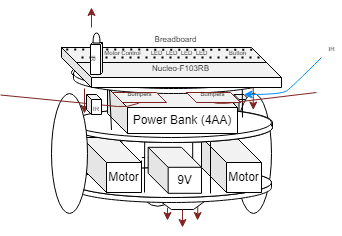

The diagram above was exported from draw.io. Its source (the exported page's mxGraphModel, read from the mxfile embedded in the PNG):
<mxGraphModel dx="1434" dy="707" grid="1" gridSize="10" guides="1" tooltips="1" connect="1" arrows="1" fold="1" page="1" pageScale="1" pageWidth="1100" pageHeight="850" math="0" shadow="0">
  <root>
    <mxCell id="0" />
    <mxCell id="1" parent="0" />
    <mxCell id="nwektpva2Zz86LBpuoBc-90" value="" style="shape=cube;whiteSpace=wrap;html=1;boundedLbl=1;backgroundOutline=1;darkOpacity=0.05;darkOpacity2=0.1;strokeColor=#000000;size=5;" parent="1" vertex="1">
      <mxGeometry x="722.5" y="217" width="15" height="22" as="geometry" />
    </mxCell>
    <mxCell id="nwektpva2Zz86LBpuoBc-14" value="" style="ellipse;whiteSpace=wrap;html=1;" parent="1" vertex="1">
      <mxGeometry x="724" y="216" width="36" height="120" as="geometry" />
    </mxCell>
    <mxCell id="nwektpva2Zz86LBpuoBc-97" value="" style="ellipse;whiteSpace=wrap;html=1;aspect=fixed;strokeColor=#000000;" parent="1" vertex="1">
      <mxGeometry x="630" y="296.25" width="32.5" height="32.5" as="geometry" />
    </mxCell>
    <mxCell id="S8Iq7AN149zRSJgUYJcN-9" value="" style="endArrow=classic;html=1;strokeColor=#7D2623;" parent="1" edge="1">
      <mxGeometry width="50" height="50" relative="1" as="geometry">
        <mxPoint x="741.76" y="207.5" as="sourcePoint" />
        <mxPoint x="741.76" y="232.5" as="targetPoint" />
      </mxGeometry>
    </mxCell>
    <mxCell id="nwektpva2Zz86LBpuoBc-81" value="" style="endArrow=none;html=1;entryX=0.601;entryY=0.976;entryDx=0;entryDy=0;entryPerimeter=0;" parent="1" target="nwektpva2Zz86LBpuoBc-34" edge="1">
      <mxGeometry width="50" height="50" relative="1" as="geometry">
        <mxPoint x="681.2" y="300" as="sourcePoint" />
        <mxPoint x="671.8199999999999" y="270.27" as="targetPoint" />
      </mxGeometry>
    </mxCell>
    <mxCell id="nwektpva2Zz86LBpuoBc-65" value="" style="shape=trapezoid;perimeter=trapezoidPerimeter;whiteSpace=wrap;html=1;fixedSize=1;rotation=-180;size=22;" parent="1" vertex="1">
      <mxGeometry x="638" y="316" width="66" height="16" as="geometry" />
    </mxCell>
    <mxCell id="nwektpva2Zz86LBpuoBc-68" value="&lt;font style=&quot;font-size: 6px&quot;&gt;Line Sensor&lt;/font&gt;" style="text;html=1;align=center;verticalAlign=middle;resizable=0;points=[];autosize=1;" parent="1" vertex="1">
      <mxGeometry x="646" y="308.75" width="50" height="20" as="geometry" />
    </mxCell>
    <mxCell id="nwektpva2Zz86LBpuoBc-42" value="" style="shape=cylinder3;whiteSpace=wrap;html=1;boundedLbl=1;backgroundOutline=1;size=15;" parent="1" vertex="1">
      <mxGeometry x="560" y="290" width="200" height="35" as="geometry" />
    </mxCell>
    <mxCell id="nwektpva2Zz86LBpuoBc-4" value="" style="ellipse;whiteSpace=wrap;html=1;" parent="1" vertex="1">
      <mxGeometry x="560" y="290" width="200" height="30" as="geometry" />
    </mxCell>
    <mxCell id="nwektpva2Zz86LBpuoBc-56" value="" style="group" parent="1" vertex="1" connectable="0">
      <mxGeometry x="630" y="280" width="60" height="35.8" as="geometry" />
    </mxCell>
    <mxCell id="nwektpva2Zz86LBpuoBc-52" value="" style="endArrow=none;dashed=1;html=1;" parent="nwektpva2Zz86LBpuoBc-56" edge="1">
      <mxGeometry width="50" height="50" relative="1" as="geometry">
        <mxPoint y="23.99999999999999" as="sourcePoint" />
        <mxPoint as="targetPoint" />
      </mxGeometry>
    </mxCell>
    <mxCell id="nwektpva2Zz86LBpuoBc-53" value="" style="endArrow=none;dashed=1;html=1;" parent="nwektpva2Zz86LBpuoBc-56" edge="1">
      <mxGeometry width="50" height="50" relative="1" as="geometry">
        <mxPoint x="33.333333333333336" as="sourcePoint" />
        <mxPoint as="targetPoint" />
      </mxGeometry>
    </mxCell>
    <mxCell id="nwektpva2Zz86LBpuoBc-54" value="" style="endArrow=none;dashed=1;html=1;" parent="nwektpva2Zz86LBpuoBc-56" edge="1">
      <mxGeometry width="50" height="50" relative="1" as="geometry">
        <mxPoint x="33.333333333333336" y="23.99999999999999" as="sourcePoint" />
        <mxPoint x="33.333333333333336" as="targetPoint" />
      </mxGeometry>
    </mxCell>
    <mxCell id="S8Iq7AN149zRSJgUYJcN-5" value="9V" style="shape=cube;whiteSpace=wrap;html=1;boundedLbl=1;backgroundOutline=1;darkOpacity=0.05;darkOpacity2=0.1;" parent="nwektpva2Zz86LBpuoBc-56" vertex="1">
      <mxGeometry x="6.666666666666665" y="-10.199999999999994" width="53.33333333333332" height="45.99999999999998" as="geometry" />
    </mxCell>
    <mxCell id="nwektpva2Zz86LBpuoBc-92" value="" style="endArrow=classic;html=1;strokeColor=#7D2623;" parent="1" edge="1">
      <mxGeometry width="50" height="50" relative="1" as="geometry">
        <mxPoint x="573" y="211" as="sourcePoint" />
        <mxPoint x="573" y="236" as="targetPoint" />
      </mxGeometry>
    </mxCell>
    <mxCell id="nwektpva2Zz86LBpuoBc-17" value="" style="endArrow=none;html=1;entryX=0.394;entryY=1.027;entryDx=0;entryDy=0;entryPerimeter=0;" parent="1" edge="1">
      <mxGeometry width="50" height="50" relative="1" as="geometry">
        <mxPoint x="611.2" y="300" as="sourcePoint" />
        <mxPoint x="610" y="250.81000000000006" as="targetPoint" />
      </mxGeometry>
    </mxCell>
    <mxCell id="nwektpva2Zz86LBpuoBc-15" value="Motor" style="shape=cube;whiteSpace=wrap;html=1;boundedLbl=1;backgroundOutline=1;darkOpacity=0.05;darkOpacity2=0.1;size=25;" parent="1" vertex="1">
      <mxGeometry x="690" y="260" width="60" height="55" as="geometry" />
    </mxCell>
    <mxCell id="nwektpva2Zz86LBpuoBc-24" value="Motor" style="shape=cube;whiteSpace=wrap;html=1;boundedLbl=1;backgroundOutline=1;darkOpacity=0.05;darkOpacity2=0.1;size=25;" parent="1" vertex="1">
      <mxGeometry x="570" y="260" width="60" height="55" as="geometry" />
    </mxCell>
    <mxCell id="nwektpva2Zz86LBpuoBc-5" value="" style="endArrow=none;html=1;entryX=0.366;entryY=0.965;entryDx=0;entryDy=0;entryPerimeter=0;" parent="1" target="nwektpva2Zz86LBpuoBc-2" edge="1">
      <mxGeometry width="50" height="50" relative="1" as="geometry">
        <mxPoint x="633" y="315" as="sourcePoint" />
        <mxPoint x="631.8" y="265.81000000000006" as="targetPoint" />
      </mxGeometry>
    </mxCell>
    <mxCell id="nwektpva2Zz86LBpuoBc-6" value="" style="endArrow=none;html=1;" parent="1" edge="1">
      <mxGeometry width="50" height="50" relative="1" as="geometry">
        <mxPoint x="699" y="316" as="sourcePoint" />
        <mxPoint x="699" y="264" as="targetPoint" />
      </mxGeometry>
    </mxCell>
    <mxCell id="nwektpva2Zz86LBpuoBc-36" value="" style="shape=cylinder3;whiteSpace=wrap;html=1;boundedLbl=1;backgroundOutline=1;size=15;" parent="1" vertex="1">
      <mxGeometry x="562" y="230" width="199" height="35" as="geometry" />
    </mxCell>
    <mxCell id="nwektpva2Zz86LBpuoBc-34" value="" style="ellipse;whiteSpace=wrap;html=1;" parent="1" vertex="1">
      <mxGeometry x="561" y="235" width="200" height="30" as="geometry" />
    </mxCell>
    <mxCell id="nwektpva2Zz86LBpuoBc-18" value="" style="endArrow=none;html=1;entryX=0.394;entryY=1.027;entryDx=0;entryDy=0;entryPerimeter=0;" parent="1" edge="1">
      <mxGeometry width="50" height="50" relative="1" as="geometry">
        <mxPoint x="676.7618040873854" y="260" as="sourcePoint" />
        <mxPoint x="680" y="250.81000000000006" as="targetPoint" />
      </mxGeometry>
    </mxCell>
    <mxCell id="nwektpva2Zz86LBpuoBc-19" value="" style="endArrow=none;html=1;entryX=1;entryY=1;entryDx=0;entryDy=0;" parent="1" edge="1">
      <mxGeometry width="50" height="50" relative="1" as="geometry">
        <mxPoint x="700" y="230" as="sourcePoint" />
        <mxPoint x="700.2740828094452" y="185.52141222425138" as="targetPoint" />
      </mxGeometry>
    </mxCell>
    <mxCell id="nwektpva2Zz86LBpuoBc-2" value="" style="ellipse;whiteSpace=wrap;html=1;" parent="1" vertex="1">
      <mxGeometry x="560" y="230" width="200" height="30" as="geometry" />
    </mxCell>
    <mxCell id="nwektpva2Zz86LBpuoBc-7" value="" style="endArrow=none;html=1;entryX=0.237;entryY=0.883;entryDx=0;entryDy=0;entryPerimeter=0;exitX=0.105;exitY=0.874;exitDx=0;exitDy=0;exitPerimeter=0;" parent="1" source="nwektpva2Zz86LBpuoBc-11" target="nwektpva2Zz86LBpuoBc-3" edge="1">
      <mxGeometry width="50" height="50" relative="1" as="geometry">
        <mxPoint x="590.71" y="251.61" as="sourcePoint" />
        <mxPoint x="589" y="216" as="targetPoint" />
      </mxGeometry>
    </mxCell>
    <mxCell id="nwektpva2Zz86LBpuoBc-8" value="" style="endArrow=none;html=1;entryX=1;entryY=1;entryDx=0;entryDy=0;" parent="1" target="nwektpva2Zz86LBpuoBc-3" edge="1">
      <mxGeometry width="50" height="50" relative="1" as="geometry">
        <mxPoint x="731" y="240" as="sourcePoint" />
        <mxPoint x="729.9993218813454" y="170.00339828220183" as="targetPoint" />
      </mxGeometry>
    </mxCell>
    <mxCell id="nwektpva2Zz86LBpuoBc-3" value="" style="ellipse;whiteSpace=wrap;html=1;" parent="1" vertex="1">
      <mxGeometry x="560" y="180" width="200" height="30" as="geometry" />
    </mxCell>
    <mxCell id="nwektpva2Zz86LBpuoBc-11" value="Power Bank (4AA)" style="shape=cube;whiteSpace=wrap;html=1;boundedLbl=1;backgroundOutline=1;darkOpacity=0.05;darkOpacity2=0.1;" parent="1" vertex="1">
      <mxGeometry x="596" y="210" width="130" height="46" as="geometry" />
    </mxCell>
    <mxCell id="nwektpva2Zz86LBpuoBc-21" value="" style="endArrow=none;html=1;entryX=0.189;entryY=0.905;entryDx=0;entryDy=0;entryPerimeter=0;" parent="1" target="nwektpva2Zz86LBpuoBc-3" edge="1">
      <mxGeometry width="50" height="50" relative="1" as="geometry">
        <mxPoint x="600" y="252.48" as="sourcePoint" />
        <mxPoint x="599" y="210" as="targetPoint" />
      </mxGeometry>
    </mxCell>
    <mxCell id="nwektpva2Zz86LBpuoBc-13" value="" style="ellipse;whiteSpace=wrap;html=1;" parent="1" vertex="1">
      <mxGeometry x="540" y="216" width="36" height="120" as="geometry" />
    </mxCell>
    <mxCell id="nwektpva2Zz86LBpuoBc-39" value="" style="shape=cylinder3;whiteSpace=wrap;html=1;boundedLbl=1;backgroundOutline=1;size=15;" parent="1" vertex="1">
      <mxGeometry x="562" y="181" width="200" height="35" as="geometry" />
    </mxCell>
    <mxCell id="nwektpva2Zz86LBpuoBc-25" value="" style="shape=cube;whiteSpace=wrap;html=1;boundedLbl=1;backgroundOutline=1;darkOpacity=0.05;darkOpacity2=0.1;size=30;" parent="1" vertex="1">
      <mxGeometry x="550" y="170" width="220" height="40" as="geometry" />
    </mxCell>
    <mxCell id="nwektpva2Zz86LBpuoBc-29" value="" style="endArrow=none;html=1;" parent="1" edge="1">
      <mxGeometry width="50" height="50" relative="1" as="geometry">
        <mxPoint x="550" y="170" as="sourcePoint" />
        <mxPoint x="631" y="170" as="targetPoint" />
      </mxGeometry>
    </mxCell>
    <mxCell id="nwektpva2Zz86LBpuoBc-30" value="" style="endArrow=none;html=1;entryX=0;entryY=0;entryDx=205;entryDy=15;entryPerimeter=0;" parent="1" target="nwektpva2Zz86LBpuoBc-25" edge="1">
      <mxGeometry width="50" height="50" relative="1" as="geometry">
        <mxPoint x="565" y="185" as="sourcePoint" />
        <mxPoint x="750" y="185" as="targetPoint" />
      </mxGeometry>
    </mxCell>
    <mxCell id="nwektpva2Zz86LBpuoBc-32" value="" style="endArrow=none;html=1;" parent="1" edge="1">
      <mxGeometry width="50" height="50" relative="1" as="geometry">
        <mxPoint x="641" y="170" as="sourcePoint" />
        <mxPoint x="731" y="170" as="targetPoint" />
      </mxGeometry>
    </mxCell>
    <mxCell id="nwektpva2Zz86LBpuoBc-48" value="&lt;font style=&quot;font-size: 8px&quot;&gt;Breadboard&lt;/font&gt;" style="text;html=1;align=center;verticalAlign=middle;resizable=0;points=[];autosize=1;" parent="1" vertex="1">
      <mxGeometry x="634" y="150.5" width="60" height="20" as="geometry" />
    </mxCell>
    <mxCell id="nwektpva2Zz86LBpuoBc-49" value="&lt;font style=&quot;font-size: 8px&quot;&gt;Nucleo-F103RB&lt;/font&gt;" style="text;html=1;align=center;verticalAlign=middle;resizable=0;points=[];autosize=1;" parent="1" vertex="1">
      <mxGeometry x="634" y="180" width="70" height="20" as="geometry" />
    </mxCell>
    <mxCell id="nwektpva2Zz86LBpuoBc-57" value="&lt;font style=&quot;font-size: 6px&quot;&gt;LED&lt;/font&gt;" style="text;html=1;align=center;verticalAlign=middle;resizable=0;points=[];autosize=1;" parent="1" vertex="1">
      <mxGeometry x="675" y="164" width="30" height="20" as="geometry" />
    </mxCell>
    <mxCell id="nwektpva2Zz86LBpuoBc-58" value="&lt;font style=&quot;font-size: 6px&quot;&gt;Button&lt;/font&gt;" style="text;html=1;align=center;verticalAlign=middle;resizable=0;points=[];autosize=1;" parent="1" vertex="1">
      <mxGeometry x="710.5" y="164" width="30" height="20" as="geometry" />
    </mxCell>
    <mxCell id="nwektpva2Zz86LBpuoBc-60" value="" style="endArrow=none;dashed=1;html=1;dashPattern=1 3;strokeWidth=2;exitX=0.894;exitY=0.058;exitDx=0;exitDy=0;exitPerimeter=0;" parent="1" edge="1">
      <mxGeometry width="50" height="50" relative="1" as="geometry">
        <mxPoint x="740.68" y="172.32" as="sourcePoint" />
        <mxPoint x="553.6666666666666" y="172" as="targetPoint" />
      </mxGeometry>
    </mxCell>
    <mxCell id="nwektpva2Zz86LBpuoBc-61" value="" style="endArrow=none;dashed=1;html=1;dashPattern=1 3;strokeWidth=2;" parent="1" edge="1">
      <mxGeometry width="50" height="50" relative="1" as="geometry">
        <mxPoint x="570" y="180" as="sourcePoint" />
        <mxPoint x="750" y="180" as="targetPoint" />
      </mxGeometry>
    </mxCell>
    <mxCell id="nwektpva2Zz86LBpuoBc-62" value="&lt;font style=&quot;font-size: 6px&quot;&gt;Motor Control&lt;/font&gt;" style="text;html=1;align=center;verticalAlign=middle;resizable=0;points=[];autosize=1;" parent="1" vertex="1">
      <mxGeometry x="586" y="164" width="50" height="20" as="geometry" />
    </mxCell>
    <mxCell id="nwektpva2Zz86LBpuoBc-82" value="" style="endArrow=none;html=1;strokeColor=#7D2623;" parent="1" edge="1">
      <mxGeometry width="50" height="50" relative="1" as="geometry">
        <mxPoint x="489" y="217.5" as="sourcePoint" />
        <mxPoint x="646" y="218" as="targetPoint" />
        <Array as="points">
          <mxPoint x="616" y="230" />
        </Array>
      </mxGeometry>
    </mxCell>
    <mxCell id="nwektpva2Zz86LBpuoBc-83" value="" style="endArrow=none;html=1;strokeColor=#7D2623;" parent="1" edge="1">
      <mxGeometry width="50" height="50" relative="1" as="geometry">
        <mxPoint x="675" y="215" as="sourcePoint" />
        <mxPoint x="805" y="215" as="targetPoint" />
        <Array as="points">
          <mxPoint x="705" y="227" />
        </Array>
      </mxGeometry>
    </mxCell>
    <mxCell id="nwektpva2Zz86LBpuoBc-85" value="&lt;font style=&quot;font-size: 6px&quot;&gt;IR&amp;nbsp;&lt;/font&gt;" style="shape=cube;whiteSpace=wrap;html=1;boundedLbl=1;backgroundOutline=1;darkOpacity=0.05;darkOpacity2=0.1;strokeColor=#000000;size=2;rotation=90;" parent="1" vertex="1">
      <mxGeometry x="569" y="175" width="32" height="12" as="geometry" />
    </mxCell>
    <mxCell id="nwektpva2Zz86LBpuoBc-88" value="" style="shape=or;whiteSpace=wrap;html=1;strokeColor=#000000;rotation=-90;" parent="1" vertex="1">
      <mxGeometry x="580" y="157" width="10" height="7" as="geometry" />
    </mxCell>
    <mxCell id="nwektpva2Zz86LBpuoBc-89" value="&lt;font style=&quot;font-size: 6px&quot;&gt;IR&lt;/font&gt;" style="shape=cube;whiteSpace=wrap;html=1;boundedLbl=1;backgroundOutline=1;darkOpacity=0.05;darkOpacity2=0.1;strokeColor=#000000;size=5;" parent="1" vertex="1">
      <mxGeometry x="575" y="217" width="15" height="20" as="geometry" />
    </mxCell>
    <mxCell id="nwektpva2Zz86LBpuoBc-91" value="&lt;font style=&quot;font-size: 6px&quot;&gt;IR&lt;/font&gt;" style="text;html=1;align=center;verticalAlign=middle;resizable=0;points=[];autosize=1;" parent="1" vertex="1">
      <mxGeometry x="810" y="160" width="20" height="20" as="geometry" />
    </mxCell>
    <mxCell id="nwektpva2Zz86LBpuoBc-93" value="" style="endArrow=classic;html=1;strokeColor=#7D2623;" parent="1" edge="1">
      <mxGeometry width="50" height="50" relative="1" as="geometry">
        <mxPoint x="580" y="150" as="sourcePoint" />
        <mxPoint x="580" y="130" as="targetPoint" />
      </mxGeometry>
    </mxCell>
    <mxCell id="nwektpva2Zz86LBpuoBc-94" value="" style="endArrow=classic;html=1;strokeColor=#7D2623;exitX=0.201;exitY=1.07;exitDx=0;exitDy=0;exitPerimeter=0;" parent="1" source="nwektpva2Zz86LBpuoBc-68" edge="1">
      <mxGeometry width="50" height="50" relative="1" as="geometry">
        <mxPoint x="646" y="328.75" as="sourcePoint" />
        <mxPoint x="656" y="343" as="targetPoint" />
      </mxGeometry>
    </mxCell>
    <mxCell id="nwektpva2Zz86LBpuoBc-95" value="" style="endArrow=classic;html=1;strokeColor=#7D2623;exitX=0.5;exitY=0;exitDx=0;exitDy=0;" parent="1" source="nwektpva2Zz86LBpuoBc-65" edge="1">
      <mxGeometry width="50" height="50" relative="1" as="geometry">
        <mxPoint x="669.0500000000001" y="336" as="sourcePoint" />
        <mxPoint x="671" y="350" as="targetPoint" />
      </mxGeometry>
    </mxCell>
    <mxCell id="nwektpva2Zz86LBpuoBc-96" value="" style="endArrow=classic;html=1;strokeColor=#7D2623;exitX=0.807;exitY=1.001;exitDx=0;exitDy=0;exitPerimeter=0;" parent="1" source="nwektpva2Zz86LBpuoBc-68" edge="1">
      <mxGeometry width="50" height="50" relative="1" as="geometry">
        <mxPoint x="686.35" y="332.09" as="sourcePoint" />
        <mxPoint x="686" y="343" as="targetPoint" />
      </mxGeometry>
    </mxCell>
    <mxCell id="S8Iq7AN149zRSJgUYJcN-1" value="&lt;font style=&quot;font-size: 6px&quot;&gt;LED&lt;/font&gt;" style="text;html=1;align=center;verticalAlign=middle;resizable=0;points=[];autosize=1;" parent="1" vertex="1">
      <mxGeometry x="630" y="164" width="30" height="20" as="geometry" />
    </mxCell>
    <mxCell id="S8Iq7AN149zRSJgUYJcN-2" value="&lt;font style=&quot;font-size: 6px&quot;&gt;LED&lt;/font&gt;" style="text;html=1;align=center;verticalAlign=middle;resizable=0;points=[];autosize=1;" parent="1" vertex="1">
      <mxGeometry x="660" y="164" width="30" height="20" as="geometry" />
    </mxCell>
    <mxCell id="S8Iq7AN149zRSJgUYJcN-4" value="&lt;font style=&quot;font-size: 6px&quot;&gt;LED&lt;/font&gt;" style="text;html=1;align=center;verticalAlign=middle;resizable=0;points=[];autosize=1;" parent="1" vertex="1">
      <mxGeometry x="645" y="164" width="30" height="20" as="geometry" />
    </mxCell>
    <mxCell id="nwektpva2Zz86LBpuoBc-79" value="" style="shape=cube;whiteSpace=wrap;html=1;boundedLbl=1;backgroundOutline=1;darkOpacity=0.05;darkOpacity2=0.1;size=15;strokeColor=#7D2623;" parent="1" vertex="1">
      <mxGeometry x="601" y="215" width="54" height="10" as="geometry" />
    </mxCell>
    <mxCell id="S8Iq7AN149zRSJgUYJcN-6" value="" style="shape=cube;whiteSpace=wrap;html=1;boundedLbl=1;backgroundOutline=1;darkOpacity=0.05;darkOpacity2=0.1;size=15;strokeColor=#7D2623;" parent="1" vertex="1">
      <mxGeometry x="675" y="215" width="54" height="10" as="geometry" />
    </mxCell>
    <mxCell id="nwektpva2Zz86LBpuoBc-84" value="&lt;font style=&quot;font-size: 6px&quot;&gt;Bumpers&lt;/font&gt;" style="text;html=1;align=center;verticalAlign=middle;resizable=0;points=[];autosize=1;" parent="1" vertex="1">
      <mxGeometry x="608" y="205" width="40" height="20" as="geometry" />
    </mxCell>
    <mxCell id="S8Iq7AN149zRSJgUYJcN-7" value="&lt;font style=&quot;font-size: 6px&quot;&gt;Bumpers&lt;/font&gt;" style="text;html=1;align=center;verticalAlign=middle;resizable=0;points=[];autosize=1;" parent="1" vertex="1">
      <mxGeometry x="680.5" y="205" width="40" height="20" as="geometry" />
    </mxCell>
    <mxCell id="S8Iq7AN149zRSJgUYJcN-8" value="" style="curved=1;endArrow=classic;html=1;fillColor=#0091FF;entryX=0;entryY=0;entryDx=10;entryDy=0;entryPerimeter=0;strokeColor=#0091FF;" parent="1" target="nwektpva2Zz86LBpuoBc-90" edge="1">
      <mxGeometry width="50" height="50" relative="1" as="geometry">
        <mxPoint x="810" y="180" as="sourcePoint" />
        <mxPoint x="810" y="130" as="targetPoint" />
        <Array as="points">
          <mxPoint x="810" y="180" />
          <mxPoint x="780" y="210" />
          <mxPoint x="770" y="217" />
        </Array>
      </mxGeometry>
    </mxCell>
  </root>
</mxGraphModel>